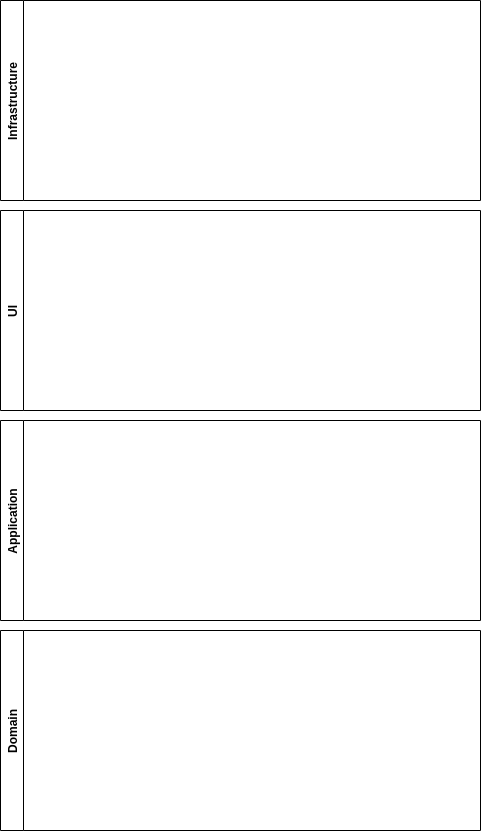

The diagram above was exported from draw.io. Its source (the exported page's mxGraphModel, read from the mxfile embedded in the PNG):
<mxGraphModel dx="934" dy="1634" grid="1" gridSize="10" guides="1" tooltips="1" connect="1" arrows="1" fold="1" page="1" pageScale="1" pageWidth="850" pageHeight="1100" background="#FFFFFF" math="0" shadow="0">
  <root>
    <mxCell id="0" />
    <mxCell id="1" parent="0" />
    <mxCell id="zLg4NIhpIWMB0TeRB_eh-1" value="UI" style="swimlane;horizontal=0;" vertex="1" parent="1">
      <mxGeometry x="100" y="60" width="480" height="200" as="geometry" />
    </mxCell>
    <mxCell id="zLg4NIhpIWMB0TeRB_eh-2" value="Application" style="swimlane;horizontal=0;" vertex="1" parent="1">
      <mxGeometry x="100" y="270" width="480" height="200" as="geometry" />
    </mxCell>
    <mxCell id="zLg4NIhpIWMB0TeRB_eh-3" value="Domain" style="swimlane;horizontal=0;" vertex="1" parent="1">
      <mxGeometry x="100" y="480" width="480" height="200" as="geometry" />
    </mxCell>
    <mxCell id="zLg4NIhpIWMB0TeRB_eh-4" value="Infrastructure" style="swimlane;horizontal=0;" vertex="1" parent="1">
      <mxGeometry x="100" y="-150" width="480" height="200" as="geometry" />
    </mxCell>
  </root>
</mxGraphModel>